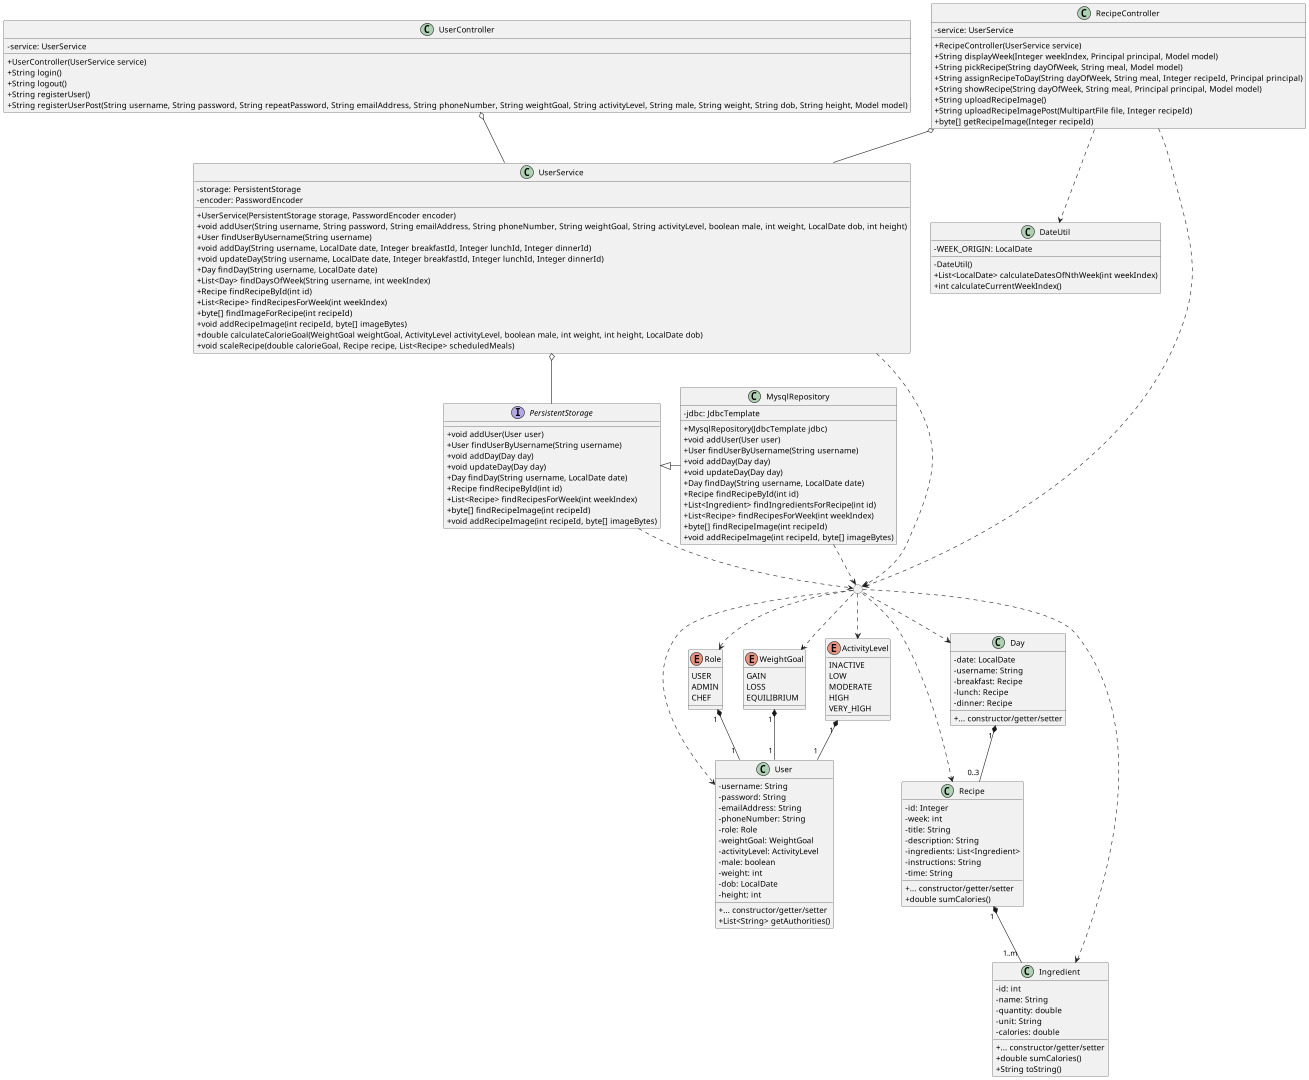

The diagram above was rendered by PlantUML. Its source (embedded in the PNG):
@startuml
scale 1920*1080
skinparam classAttributeIconSize 0
enum Role {
	USER
	ADMIN
	CHEF
}
enum WeightGoal {
	GAIN
	LOSS
	EQUILIBRIUM
}
enum ActivityLevel {
	INACTIVE
	LOW
	MODERATE
	HIGH
	VERY_HIGH
}
class User {
	- username: String
	- password: String
	- emailAddress: String
	- phoneNumber: String
	- role: Role
	- weightGoal: WeightGoal
	- activityLevel: ActivityLevel
	- male: boolean
	- weight: int
	- dob: LocalDate
	- height: int
	{method} + ... constructor/getter/setter
	+ List<String> getAuthorities()
}
class Day {
	- date: LocalDate
	- username: String
	- breakfast: Recipe
	- lunch: Recipe
	- dinner: Recipe
	{method} + ... constructor/getter/setter
}
class Recipe {
	- id: Integer
	- week: int
	- title: String
	- description: String
	- ingredients: List<Ingredient>
	- instructions: String
	- time: String
	{method} + ... constructor/getter/setter
	+ double sumCalories()
}
class Ingredient {
	- id: int
	- name: String
	- quantity: double
	- unit: String
	- calories: double
	{method} + ... constructor/getter/setter
	+ double sumCalories()
	+ String toString()
}
class UserController {
	- service: UserService
	+ UserController(UserService service)
	+ String login()
	+ String logout()
	+ String registerUser()
	+ String registerUserPost(String username, String password, String repeatPassword, String emailAddress, String phoneNumber, String weightGoal, String activityLevel, String male, String weight, String dob, String height, Model model)
}
class RecipeController {
	- service: UserService
	+ RecipeController(UserService service)
	+ String displayWeek(Integer weekIndex, Principal principal, Model model)
	+ String pickRecipe(String dayOfWeek, String meal, Model model)
	+ String assignRecipeToDay(String dayOfWeek, String meal, Integer recipeId, Principal principal)
	+ String showRecipe(String dayOfWeek, String meal, Principal principal, Model model)
	+ String uploadRecipeImage()
	+ String uploadRecipeImagePost(MultipartFile file, Integer recipeId)
	+ byte[] getRecipeImage(Integer recipeId)
}
class UserService {
	- storage: PersistentStorage
	- encoder: PasswordEncoder
	+ UserService(PersistentStorage storage, PasswordEncoder encoder)
	+ void addUser(String username, String password, String emailAddress, String phoneNumber, String weightGoal, String activityLevel, boolean male, int weight, LocalDate dob, int height)
	+ User findUserByUsername(String username)
	+ void addDay(String username, LocalDate date, Integer breakfastId, Integer lunchId, Integer dinnerId)
	+ void updateDay(String username, LocalDate date, Integer breakfastId, Integer lunchId, Integer dinnerId)
	+ Day findDay(String username, LocalDate date)
	+ List<Day> findDaysOfWeek(String username, int weekIndex)
	+ Recipe findRecipeById(int id)
	+ List<Recipe> findRecipesForWeek(int weekIndex)
	+ byte[] findImageForRecipe(int recipeId)
	+ void addRecipeImage(int recipeId, byte[] imageBytes)
	+ double calculateCalorieGoal(WeightGoal weightGoal, ActivityLevel activityLevel, boolean male, int weight, int height, LocalDate dob)
	+ void scaleRecipe(double calorieGoal, Recipe recipe, List<Recipe> scheduledMeals)
}
class MysqlRepository {
	- jdbc: JdbcTemplate
	+ MysqlRepository(JdbcTemplate jdbc)
	+ void addUser(User user)
	+ User findUserByUsername(String username)
	+ void addDay(Day day)
	+ void updateDay(Day day)
	+ Day findDay(String username, LocalDate date)
	+ Recipe findRecipeById(int id)
	+ List<Ingredient> findIngredientsForRecipe(int id)
	+ List<Recipe> findRecipesForWeek(int weekIndex)
	+ byte[] findRecipeImage(int recipeId)
	+ void addRecipeImage(int recipeId, byte[] imageBytes)
}
interface PersistentStorage {
	+ void addUser(User user)
	+ User findUserByUsername(String username)
	+ void addDay(Day day)
	+ void updateDay(Day day)
	+ Day findDay(String username, LocalDate date)
	+ Recipe findRecipeById(int id)
	+ List<Recipe> findRecipesForWeek(int weekIndex)
	+ byte[] findRecipeImage(int recipeId)
	+ void addRecipeImage(int recipeId, byte[] imageBytes)
}
class DateUtil {
	- WEEK_ORIGIN: LocalDate
	- DateUtil()
	+ List<LocalDate> calculateDatesOfNthWeek(int weekIndex)
	+ int calculateCurrentWeekIndex()
}

circle " " as entities

' Controller, Service, Repository
UserController o-- UserService
UserService o-- PersistentStorage
RecipeController o-- UserService
PersistentStorage <|- MysqlRepository

' Util
RecipeController ..> DateUtil

' Entities
entities ..> User
entities ..> Role
entities ..> WeightGoal
entities ..> ActivityLevel
entities ..> Day
entities ..> Recipe
entities ..> Ingredient
Role " 1 " *-- " 1 " User
WeightGoal " 1 " *-- " 1 " User
ActivityLevel " 1 " *-- " 1 " User
Day " 1 " *-- " 0..3 " Recipe
Recipe " 1 " *-- " 1..m " Ingredient
RecipeController ..> entities
UserService ..> entities
MysqlRepository ..> entities
PersistentStorage ..> entities

' Improved placement
User -r[hidden]-- Recipe
@enduml